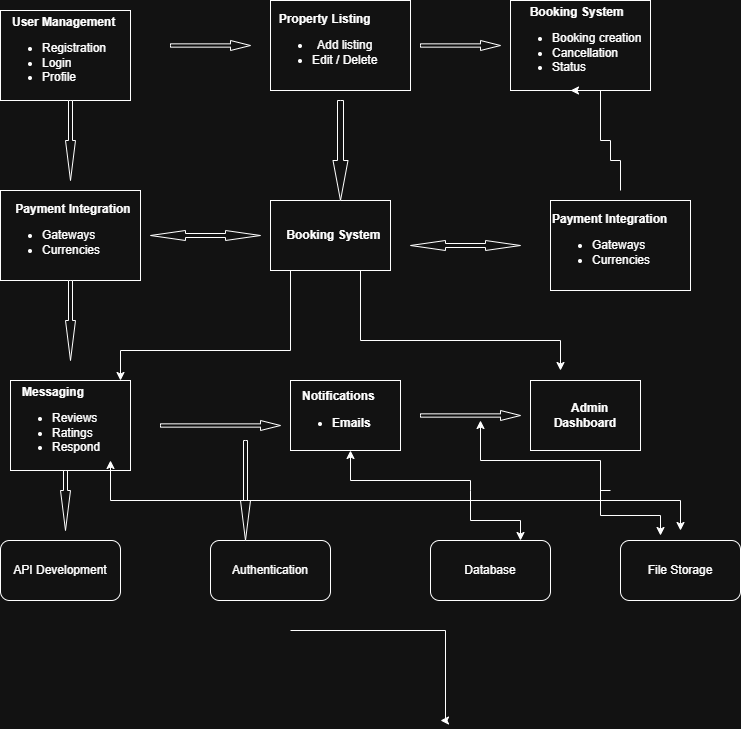

The diagram above was exported from draw.io. Its source (the exported page's mxGraphModel, read from the mxfile embedded in the PNG):
<mxGraphModel dx="786" dy="451" grid="1" gridSize="10" guides="1" tooltips="1" connect="1" arrows="1" fold="1" page="1" pageScale="1" pageWidth="850" pageHeight="1100" math="0" shadow="0">
  <root>
    <mxCell id="0" />
    <mxCell id="1" parent="0" />
    <mxCell id="kGISx6cse7RhSRwKYh8U-1" value="&lt;b&gt;&amp;nbsp; &amp;nbsp;User Management&lt;/b&gt;&lt;div&gt;&lt;ul&gt;&lt;li&gt;Registration&lt;/li&gt;&lt;li&gt;Login&lt;/li&gt;&lt;li&gt;Profile&lt;/li&gt;&lt;/ul&gt;&lt;/div&gt;" style="rounded=0;whiteSpace=wrap;html=1;align=left;" vertex="1" parent="1">
      <mxGeometry x="40" y="50" width="130" height="90" as="geometry" />
    </mxCell>
    <mxCell id="kGISx6cse7RhSRwKYh8U-2" value="&lt;div style=&quot;text-align: center;&quot;&gt;&lt;b style=&quot;background-color: transparent; color: light-dark(rgb(0, 0, 0), rgb(255, 255, 255));&quot;&gt;Property Listing&lt;/b&gt;&lt;/div&gt;&lt;div&gt;&lt;div&gt;&lt;ul&gt;&lt;li style=&quot;text-align: center;&quot;&gt;Add listing&lt;/li&gt;&lt;li&gt;Edit / Delete&lt;/li&gt;&lt;/ul&gt;&lt;/div&gt;&lt;/div&gt;" style="rounded=0;whiteSpace=wrap;html=1;align=left;" vertex="1" parent="1">
      <mxGeometry x="310" y="40" width="140" height="90" as="geometry" />
    </mxCell>
    <mxCell id="kGISx6cse7RhSRwKYh8U-3" value="&lt;div style=&quot;text-align: center;&quot;&gt;&lt;b style=&quot;background-color: transparent; color: light-dark(rgb(0, 0, 0), rgb(255, 255, 255));&quot;&gt;Booking System&lt;/b&gt;&lt;/div&gt;&lt;div&gt;&lt;ul&gt;&lt;li style=&quot;text-align: center;&quot;&gt;Booking creation&lt;/li&gt;&lt;li&gt;Cancellation&lt;/li&gt;&lt;li&gt;Status&lt;/li&gt;&lt;/ul&gt;&lt;/div&gt;" style="rounded=0;whiteSpace=wrap;html=1;align=left;" vertex="1" parent="1">
      <mxGeometry x="550" y="40" width="140" height="90" as="geometry" />
    </mxCell>
    <mxCell id="kGISx6cse7RhSRwKYh8U-4" value="&lt;div style=&quot;&quot;&gt;&lt;b style=&quot;background-color: transparent; color: light-dark(rgb(0, 0, 0), rgb(255, 255, 255));&quot;&gt;&amp;nbsp; &amp;nbsp; Payment Integration&lt;/b&gt;&lt;/div&gt;&lt;div&gt;&lt;ul&gt;&lt;li style=&quot;&quot;&gt;Gateways&lt;/li&gt;&lt;li&gt;Currencies&amp;nbsp;&lt;/li&gt;&lt;/ul&gt;&lt;/div&gt;" style="rounded=0;whiteSpace=wrap;html=1;align=left;" vertex="1" parent="1">
      <mxGeometry x="40" y="230" width="140" height="90" as="geometry" />
    </mxCell>
    <mxCell id="kGISx6cse7RhSRwKYh8U-5" value="&lt;div style=&quot;&quot;&gt;&lt;b style=&quot;background-color: transparent; color: light-dark(rgb(0, 0, 0), rgb(255, 255, 255));&quot;&gt;&amp;nbsp; &amp;nbsp;Booking System&lt;/b&gt;&lt;span style=&quot;background-color: transparent; color: light-dark(rgb(0, 0, 0), rgb(255, 255, 255));&quot;&gt;&amp;nbsp;&lt;/span&gt;&lt;/div&gt;" style="rounded=0;whiteSpace=wrap;html=1;align=center;" vertex="1" parent="1">
      <mxGeometry x="310" y="240" width="120" height="70" as="geometry" />
    </mxCell>
    <mxCell id="kGISx6cse7RhSRwKYh8U-6" value="&lt;div style=&quot;&quot;&gt;&lt;b style=&quot;background-color: transparent; color: light-dark(rgb(0, 0, 0), rgb(255, 255, 255));&quot;&gt;Payment Integration&lt;/b&gt;&lt;/div&gt;&lt;div&gt;&lt;ul&gt;&lt;li style=&quot;&quot;&gt;Gateways&lt;/li&gt;&lt;li&gt;Currencies&amp;nbsp;&lt;/li&gt;&lt;/ul&gt;&lt;/div&gt;" style="rounded=0;whiteSpace=wrap;html=1;align=left;" vertex="1" parent="1">
      <mxGeometry x="590" y="240" width="140" height="90" as="geometry" />
    </mxCell>
    <mxCell id="kGISx6cse7RhSRwKYh8U-7" value="&lt;div style=&quot;&quot;&gt;&lt;b style=&quot;background-color: transparent; color: light-dark(rgb(0, 0, 0), rgb(255, 255, 255));&quot;&gt;&amp;nbsp; &amp;nbsp;Messaging&lt;/b&gt;&lt;span style=&quot;background-color: transparent; color: light-dark(rgb(0, 0, 0), rgb(255, 255, 255));&quot;&gt;&amp;nbsp;&lt;/span&gt;&lt;/div&gt;&lt;div style=&quot;&quot;&gt;&lt;ul&gt;&lt;li&gt;&lt;span style=&quot;background-color: transparent; color: light-dark(rgb(0, 0, 0), rgb(255, 255, 255));&quot;&gt;Reviews&lt;/span&gt;&lt;/li&gt;&lt;li&gt;&lt;span style=&quot;background-color: transparent; color: light-dark(rgb(0, 0, 0), rgb(255, 255, 255));&quot;&gt;Ratings&lt;/span&gt;&lt;/li&gt;&lt;li&gt;&lt;span style=&quot;background-color: transparent; color: light-dark(rgb(0, 0, 0), rgb(255, 255, 255));&quot;&gt;Respond&lt;/span&gt;&lt;/li&gt;&lt;/ul&gt;&lt;/div&gt;" style="rounded=0;whiteSpace=wrap;html=1;align=left;" vertex="1" parent="1">
      <mxGeometry x="50" y="420" width="120" height="90" as="geometry" />
    </mxCell>
    <mxCell id="kGISx6cse7RhSRwKYh8U-35" value="" style="edgeStyle=orthogonalEdgeStyle;rounded=0;orthogonalLoop=1;jettySize=auto;html=1;" edge="1" parent="1">
      <mxGeometry relative="1" as="geometry">
        <mxPoint x="330" y="670" as="sourcePoint" />
        <mxPoint x="480" y="760" as="targetPoint" />
        <Array as="points">
          <mxPoint x="485" y="670" />
          <mxPoint x="485" y="760" />
        </Array>
      </mxGeometry>
    </mxCell>
    <mxCell id="kGISx6cse7RhSRwKYh8U-8" value="&lt;div style=&quot;&quot;&gt;&lt;b style=&quot;background-color: transparent; color: light-dark(rgb(0, 0, 0), rgb(255, 255, 255));&quot;&gt;&amp;nbsp; &amp;nbsp;Notifications&lt;/b&gt;&lt;/div&gt;&lt;div style=&quot;&quot;&gt;&lt;ul&gt;&lt;li&gt;&lt;b style=&quot;background-color: transparent; color: light-dark(rgb(0, 0, 0), rgb(255, 255, 255));&quot;&gt;Emails&lt;/b&gt;&lt;/li&gt;&lt;/ul&gt;&lt;/div&gt;" style="rounded=0;whiteSpace=wrap;html=1;align=left;" vertex="1" parent="1">
      <mxGeometry x="330" y="420" width="110" height="70" as="geometry" />
    </mxCell>
    <mxCell id="kGISx6cse7RhSRwKYh8U-9" value="&lt;div style=&quot;&quot;&gt;&lt;b style=&quot;background-color: transparent; color: light-dark(rgb(0, 0, 0), rgb(255, 255, 255));&quot;&gt;&amp;nbsp; &amp;nbsp;Admin Dashboard&lt;/b&gt;&lt;/div&gt;" style="rounded=0;whiteSpace=wrap;html=1;align=center;" vertex="1" parent="1">
      <mxGeometry x="570" y="420" width="110" height="70" as="geometry" />
    </mxCell>
    <mxCell id="kGISx6cse7RhSRwKYh8U-10" value="API Development" style="rounded=1;whiteSpace=wrap;html=1;" vertex="1" parent="1">
      <mxGeometry x="40" y="580" width="120" height="60" as="geometry" />
    </mxCell>
    <mxCell id="kGISx6cse7RhSRwKYh8U-11" value="Authentication" style="rounded=1;whiteSpace=wrap;html=1;" vertex="1" parent="1">
      <mxGeometry x="250" y="580" width="120" height="60" as="geometry" />
    </mxCell>
    <mxCell id="kGISx6cse7RhSRwKYh8U-12" value="Database" style="rounded=1;whiteSpace=wrap;html=1;" vertex="1" parent="1">
      <mxGeometry x="470" y="580" width="120" height="60" as="geometry" />
    </mxCell>
    <mxCell id="kGISx6cse7RhSRwKYh8U-13" value="File Storage" style="rounded=1;whiteSpace=wrap;html=1;" vertex="1" parent="1">
      <mxGeometry x="660" y="580" width="120" height="60" as="geometry" />
    </mxCell>
    <mxCell id="kGISx6cse7RhSRwKYh8U-14" value="" style="html=1;shadow=0;dashed=0;align=center;verticalAlign=middle;shape=mxgraph.arrows2.arrow;dy=0.67;dx=20;notch=0;" vertex="1" parent="1">
      <mxGeometry x="210" y="80" width="80" height="10" as="geometry" />
    </mxCell>
    <mxCell id="kGISx6cse7RhSRwKYh8U-18" value="" style="html=1;shadow=0;dashed=0;align=center;verticalAlign=middle;shape=mxgraph.arrows2.arrow;dy=0.67;dx=20;notch=0;" vertex="1" parent="1">
      <mxGeometry x="200" y="460" width="120" height="10" as="geometry" />
    </mxCell>
    <mxCell id="kGISx6cse7RhSRwKYh8U-19" value="" style="html=1;shadow=0;dashed=0;align=center;verticalAlign=middle;shape=mxgraph.arrows2.arrow;dy=0.67;dx=20;notch=0;" vertex="1" parent="1">
      <mxGeometry x="460" y="450" width="100" height="10" as="geometry" />
    </mxCell>
    <mxCell id="kGISx6cse7RhSRwKYh8U-20" value="" style="html=1;shadow=0;dashed=0;align=center;verticalAlign=middle;shape=mxgraph.arrows2.arrow;dy=0.67;dx=20;notch=0;" vertex="1" parent="1">
      <mxGeometry x="460" y="80" width="80" height="10" as="geometry" />
    </mxCell>
    <mxCell id="kGISx6cse7RhSRwKYh8U-21" value="" style="html=1;shadow=0;dashed=0;align=center;verticalAlign=middle;shape=mxgraph.arrows2.arrow;dy=0.6;dx=40;direction=south;notch=0;" vertex="1" parent="1">
      <mxGeometry x="105" y="140" width="10" height="80" as="geometry" />
    </mxCell>
    <mxCell id="kGISx6cse7RhSRwKYh8U-22" value="" style="html=1;shadow=0;dashed=0;align=center;verticalAlign=middle;shape=mxgraph.arrows2.arrow;dy=0.6;dx=40;direction=south;notch=0;" vertex="1" parent="1">
      <mxGeometry x="105" y="320" width="10" height="80" as="geometry" />
    </mxCell>
    <mxCell id="kGISx6cse7RhSRwKYh8U-23" value="" style="html=1;shadow=0;dashed=0;align=center;verticalAlign=middle;shape=mxgraph.arrows2.arrow;dy=0.6;dx=40;direction=south;notch=0;" vertex="1" parent="1">
      <mxGeometry x="100" y="510" width="10" height="60" as="geometry" />
    </mxCell>
    <mxCell id="kGISx6cse7RhSRwKYh8U-25" value="" style="html=1;shadow=0;dashed=0;align=center;verticalAlign=middle;shape=mxgraph.arrows2.arrow;dy=0.6;dx=40;direction=south;notch=0;" vertex="1" parent="1">
      <mxGeometry x="280" y="480" width="10" height="100" as="geometry" />
    </mxCell>
    <mxCell id="kGISx6cse7RhSRwKYh8U-31" value="" style="edgeStyle=orthogonalEdgeStyle;rounded=0;orthogonalLoop=1;jettySize=auto;html=1;" edge="1" parent="1">
      <mxGeometry relative="1" as="geometry">
        <mxPoint x="640" y="540" as="sourcePoint" />
        <mxPoint x="720" y="570" as="targetPoint" />
      </mxGeometry>
    </mxCell>
    <mxCell id="kGISx6cse7RhSRwKYh8U-32" style="edgeStyle=orthogonalEdgeStyle;rounded=0;orthogonalLoop=1;jettySize=auto;html=1;entryX=0.75;entryY=1;entryDx=0;entryDy=0;" edge="1" parent="1">
      <mxGeometry relative="1" as="geometry">
        <mxPoint x="650" y="540" as="sourcePoint" />
        <mxPoint x="150" y="500" as="targetPoint" />
      </mxGeometry>
    </mxCell>
    <mxCell id="kGISx6cse7RhSRwKYh8U-33" style="edgeStyle=orthogonalEdgeStyle;rounded=0;orthogonalLoop=1;jettySize=auto;html=1;" edge="1" parent="1">
      <mxGeometry relative="1" as="geometry">
        <mxPoint x="510" y="530" as="sourcePoint" />
        <mxPoint x="390" y="490" as="targetPoint" />
        <Array as="points">
          <mxPoint x="510" y="520" />
          <mxPoint x="390" y="520" />
        </Array>
      </mxGeometry>
    </mxCell>
    <mxCell id="kGISx6cse7RhSRwKYh8U-34" value="" style="edgeStyle=orthogonalEdgeStyle;rounded=0;orthogonalLoop=1;jettySize=auto;html=1;entryX=0.75;entryY=0;entryDx=0;entryDy=0;" edge="1" parent="1" target="kGISx6cse7RhSRwKYh8U-12">
      <mxGeometry relative="1" as="geometry">
        <mxPoint x="510" y="530" as="sourcePoint" />
        <mxPoint x="600" y="600" as="targetPoint" />
        <Array as="points">
          <mxPoint x="510" y="560" />
          <mxPoint x="560" y="560" />
        </Array>
      </mxGeometry>
    </mxCell>
    <mxCell id="kGISx6cse7RhSRwKYh8U-37" style="edgeStyle=orthogonalEdgeStyle;rounded=0;orthogonalLoop=1;jettySize=auto;html=1;entryX=0.6;entryY=1;entryDx=0;entryDy=0;entryPerimeter=0;" edge="1" parent="1" target="kGISx6cse7RhSRwKYh8U-19">
      <mxGeometry relative="1" as="geometry">
        <mxPoint x="650" y="530" as="sourcePoint" />
        <mxPoint x="520" y="470" as="targetPoint" />
        <Array as="points">
          <mxPoint x="640" y="530" />
          <mxPoint x="640" y="500" />
          <mxPoint x="520" y="500" />
        </Array>
      </mxGeometry>
    </mxCell>
    <mxCell id="kGISx6cse7RhSRwKYh8U-38" value="" style="edgeStyle=orthogonalEdgeStyle;rounded=0;orthogonalLoop=1;jettySize=auto;html=1;entryX=0.75;entryY=0;entryDx=0;entryDy=0;" edge="1" parent="1">
      <mxGeometry relative="1" as="geometry">
        <mxPoint x="640" y="530" as="sourcePoint" />
        <mxPoint x="700" y="575" as="targetPoint" />
        <Array as="points">
          <mxPoint x="640" y="525" />
          <mxPoint x="640" y="555" />
          <mxPoint x="700" y="555" />
        </Array>
      </mxGeometry>
    </mxCell>
    <mxCell id="kGISx6cse7RhSRwKYh8U-40" style="edgeStyle=orthogonalEdgeStyle;rounded=0;orthogonalLoop=1;jettySize=auto;html=1;entryX=1;entryY=0;entryDx=0;entryDy=0;exitX=0.25;exitY=1;exitDx=0;exitDy=0;" edge="1" parent="1">
      <mxGeometry relative="1" as="geometry">
        <mxPoint x="330" y="310" as="sourcePoint" />
        <mxPoint x="160" y="420" as="targetPoint" />
        <Array as="points">
          <mxPoint x="330" y="390" />
          <mxPoint x="160" y="390" />
        </Array>
      </mxGeometry>
    </mxCell>
    <mxCell id="kGISx6cse7RhSRwKYh8U-41" value="" style="html=1;shadow=0;dashed=0;align=center;verticalAlign=middle;shape=mxgraph.arrows2.twoWayArrow;dy=0.6;dx=35;" vertex="1" parent="1">
      <mxGeometry x="190" y="270" width="110" height="10" as="geometry" />
    </mxCell>
    <mxCell id="kGISx6cse7RhSRwKYh8U-44" value="" style="html=1;shadow=0;dashed=0;align=center;verticalAlign=middle;shape=mxgraph.arrows2.arrow;dy=0.6;dx=40;direction=south;notch=0;" vertex="1" parent="1">
      <mxGeometry x="372.5" y="140" width="15" height="100" as="geometry" />
    </mxCell>
    <mxCell id="kGISx6cse7RhSRwKYh8U-46" value="" style="html=1;shadow=0;dashed=0;align=center;verticalAlign=middle;shape=mxgraph.arrows2.twoWayArrow;dy=0.6;dx=35;" vertex="1" parent="1">
      <mxGeometry x="450" y="280" width="110" height="10" as="geometry" />
    </mxCell>
    <mxCell id="kGISx6cse7RhSRwKYh8U-47" style="edgeStyle=orthogonalEdgeStyle;rounded=0;orthogonalLoop=1;jettySize=auto;html=1;entryX=0.6;entryY=1;entryDx=0;entryDy=0;entryPerimeter=0;" edge="1" parent="1">
      <mxGeometry relative="1" as="geometry">
        <mxPoint x="660" y="230" as="sourcePoint" />
        <mxPoint x="610" y="130" as="targetPoint" />
        <Array as="points">
          <mxPoint x="660" y="200" />
          <mxPoint x="650" y="200" />
          <mxPoint x="650" y="180" />
          <mxPoint x="640" y="180" />
          <mxPoint x="640" y="130" />
        </Array>
      </mxGeometry>
    </mxCell>
    <mxCell id="kGISx6cse7RhSRwKYh8U-48" style="edgeStyle=orthogonalEdgeStyle;rounded=0;orthogonalLoop=1;jettySize=auto;html=1;exitX=0.75;exitY=1;exitDx=0;exitDy=0;" edge="1" parent="1" source="kGISx6cse7RhSRwKYh8U-5">
      <mxGeometry relative="1" as="geometry">
        <mxPoint x="520" y="300" as="sourcePoint" />
        <mxPoint x="600" y="410" as="targetPoint" />
        <Array as="points">
          <mxPoint x="400" y="380" />
          <mxPoint x="600" y="380" />
        </Array>
      </mxGeometry>
    </mxCell>
  </root>
</mxGraphModel>